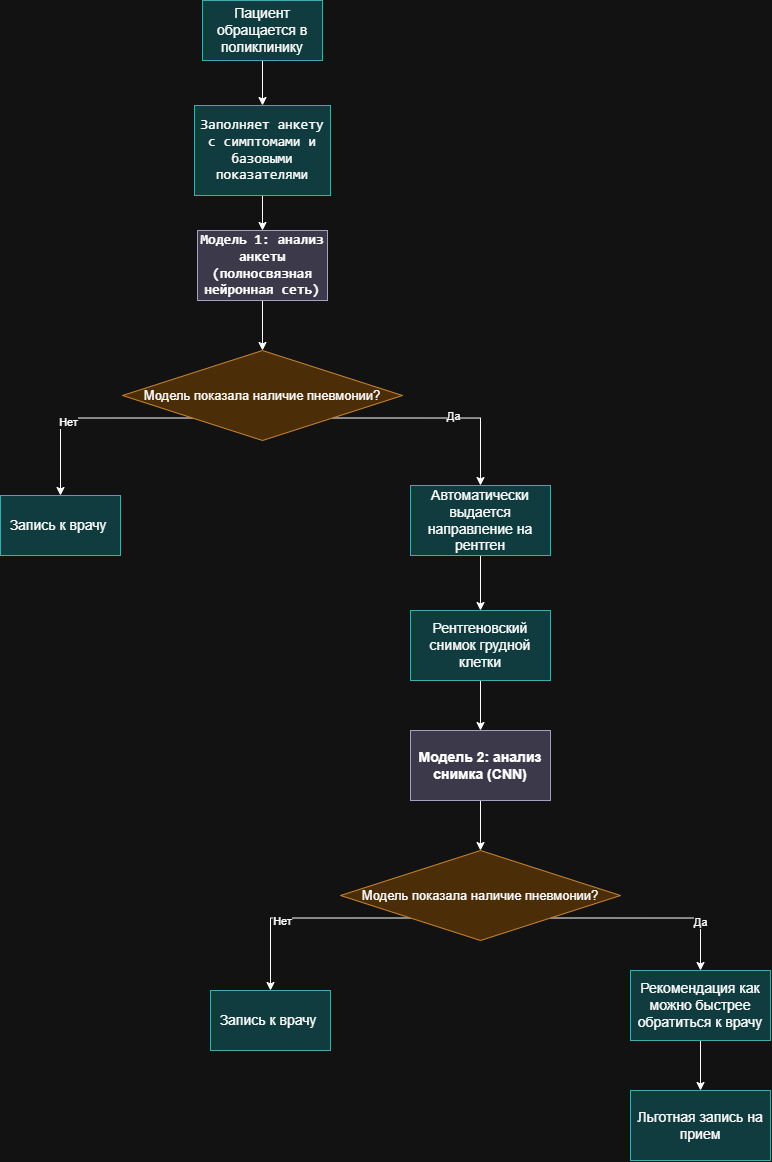

The diagram above was exported from draw.io. Its source (the exported page's mxGraphModel, read from the mxfile embedded in the PNG):
<mxGraphModel dx="752" dy="437" grid="1" gridSize="10" guides="1" tooltips="1" connect="1" arrows="1" fold="1" page="1" pageScale="1" pageWidth="827" pageHeight="1169" math="0" shadow="0">
  <root>
    <mxCell id="0" />
    <mxCell id="1" parent="0" />
    <mxCell id="Gcko_ccraiu2kMXDn2TQ-17" edge="1" parent="1" source="Gcko_ccraiu2kMXDn2TQ-1" style="edgeStyle=orthogonalEdgeStyle;rounded=0;orthogonalLoop=1;jettySize=auto;html=1;" target="Gcko_ccraiu2kMXDn2TQ-3" value="">
      <mxGeometry relative="1" as="geometry" />
    </mxCell>
    <mxCell id="Gcko_ccraiu2kMXDn2TQ-1" parent="1" style="rounded=0;whiteSpace=wrap;html=1;fillColor=#b0e3e6;strokeColor=#0e8088;" value="&lt;font style=&quot;font-size: 14px;&quot;&gt;Пациент обращается в поликлинику&lt;/font&gt;" vertex="1">
      <mxGeometry height="60" width="120" x="302" y="60" as="geometry" />
    </mxCell>
    <mxCell id="Gcko_ccraiu2kMXDn2TQ-18" edge="1" parent="1" source="Gcko_ccraiu2kMXDn2TQ-3" style="edgeStyle=orthogonalEdgeStyle;rounded=0;orthogonalLoop=1;jettySize=auto;html=1;" target="Gcko_ccraiu2kMXDn2TQ-5" value="">
      <mxGeometry relative="1" as="geometry" />
    </mxCell>
    <mxCell id="Gcko_ccraiu2kMXDn2TQ-3" parent="1" style="rounded=0;whiteSpace=wrap;html=1;fillColor=#b0e3e6;strokeColor=#0e8088;" value="&lt;p data-start=&quot;1970&quot; data-end=&quot;2032&quot;&gt;&lt;code data-start=&quot;1977&quot; data-end=&quot;2032&quot;&gt;&lt;font style=&quot;font-size: 14px;&quot;&gt;Заполняет анкету с симптомами и базовыми показателями&lt;/font&gt;&lt;/code&gt;&lt;/p&gt;&lt;p data-start=&quot;2034&quot; data-end=&quot;2066&quot;&gt;&lt;/p&gt;" vertex="1">
      <mxGeometry height="90" width="136" x="294" y="165" as="geometry" />
    </mxCell>
    <mxCell id="Gcko_ccraiu2kMXDn2TQ-4" parent="1" style="rounded=0;whiteSpace=wrap;html=1;fillColor=#b0e3e6;strokeColor=#0e8088;" value="&lt;font style=&quot;font-size: 14px;&quot;&gt;Запись к врачу&amp;nbsp;&lt;/font&gt;" vertex="1">
      <mxGeometry height="60" width="120" x="100" y="555" as="geometry" />
    </mxCell>
    <mxCell id="Gcko_ccraiu2kMXDn2TQ-19" edge="1" parent="1" source="Gcko_ccraiu2kMXDn2TQ-5" style="edgeStyle=orthogonalEdgeStyle;rounded=0;orthogonalLoop=1;jettySize=auto;html=1;" target="Gcko_ccraiu2kMXDn2TQ-6" value="">
      <mxGeometry relative="1" as="geometry" />
    </mxCell>
    <mxCell id="Gcko_ccraiu2kMXDn2TQ-5" parent="1" style="rounded=0;whiteSpace=wrap;html=1;fillColor=#d0cee2;strokeColor=#56517e;" value="&lt;p data-start=&quot;2034&quot; data-end=&quot;2066&quot;&gt;&lt;code data-start=&quot;2041&quot; data-end=&quot;2066&quot;&gt;&lt;b&gt;&lt;font style=&quot;font-size: 14px;&quot;&gt;Модель 1: анализ анкеты (полносвязная нейронная сеть)&lt;/font&gt;&lt;/b&gt;&lt;/code&gt;&lt;/p&gt;&lt;p data-start=&quot;2068&quot; data-end=&quot;2107&quot;&gt;&lt;/p&gt;" vertex="1">
      <mxGeometry height="70" width="130" x="297" y="290" as="geometry" />
    </mxCell>
    <mxCell id="Gcko_ccraiu2kMXDn2TQ-23" edge="1" parent="1" source="Gcko_ccraiu2kMXDn2TQ-6" style="edgeStyle=orthogonalEdgeStyle;rounded=0;orthogonalLoop=1;jettySize=auto;html=1;exitX=0;exitY=1;exitDx=0;exitDy=0;entryX=0.5;entryY=0;entryDx=0;entryDy=0;" target="Gcko_ccraiu2kMXDn2TQ-4">
      <mxGeometry relative="1" as="geometry" />
    </mxCell>
    <mxCell id="0Z8gxwSVzKmmwM616E4b-1" connectable="0" parent="Gcko_ccraiu2kMXDn2TQ-23" style="edgeLabel;html=1;align=center;verticalAlign=middle;resizable=0;points=[];" value="Нет" vertex="1">
      <mxGeometry relative="1" x="0.1896" y="4" as="geometry">
        <mxPoint as="offset" />
      </mxGeometry>
    </mxCell>
    <mxCell id="Gcko_ccraiu2kMXDn2TQ-24" edge="1" parent="1" source="Gcko_ccraiu2kMXDn2TQ-6" style="edgeStyle=orthogonalEdgeStyle;rounded=0;orthogonalLoop=1;jettySize=auto;html=1;exitX=1;exitY=1;exitDx=0;exitDy=0;entryX=0.5;entryY=0;entryDx=0;entryDy=0;" target="Gcko_ccraiu2kMXDn2TQ-8">
      <mxGeometry relative="1" as="geometry" />
    </mxCell>
    <mxCell id="0Z8gxwSVzKmmwM616E4b-2" connectable="0" parent="Gcko_ccraiu2kMXDn2TQ-24" style="edgeLabel;html=1;align=center;verticalAlign=middle;resizable=0;points=[];" value="Да" vertex="1">
      <mxGeometry relative="1" x="0.1196" y="2" as="geometry">
        <mxPoint as="offset" />
      </mxGeometry>
    </mxCell>
    <mxCell id="Gcko_ccraiu2kMXDn2TQ-6" parent="1" style="rhombus;whiteSpace=wrap;html=1;fillColor=#fad7ac;strokeColor=#b46504;" value="&lt;font style=&quot;font-size: 13px;&quot;&gt;Модель показала наличие пневмонии?&lt;/font&gt;" vertex="1">
      <mxGeometry height="90" width="280" x="222" y="410" as="geometry" />
    </mxCell>
    <mxCell id="Gcko_ccraiu2kMXDn2TQ-25" edge="1" parent="1" source="Gcko_ccraiu2kMXDn2TQ-8" style="edgeStyle=orthogonalEdgeStyle;rounded=0;orthogonalLoop=1;jettySize=auto;html=1;" target="Gcko_ccraiu2kMXDn2TQ-9">
      <mxGeometry relative="1" as="geometry" />
    </mxCell>
    <mxCell id="Gcko_ccraiu2kMXDn2TQ-8" parent="1" style="rounded=0;whiteSpace=wrap;html=1;fillColor=#b0e3e6;strokeColor=#0e8088;" value="&lt;font style=&quot;font-size: 14px;&quot;&gt;Автоматически выдается направление на рентген&lt;/font&gt;" vertex="1">
      <mxGeometry height="70" width="140" x="510" y="545" as="geometry" />
    </mxCell>
    <mxCell id="Gcko_ccraiu2kMXDn2TQ-26" edge="1" parent="1" source="Gcko_ccraiu2kMXDn2TQ-9" style="edgeStyle=orthogonalEdgeStyle;rounded=0;orthogonalLoop=1;jettySize=auto;html=1;" target="Gcko_ccraiu2kMXDn2TQ-10">
      <mxGeometry relative="1" as="geometry" />
    </mxCell>
    <mxCell id="Gcko_ccraiu2kMXDn2TQ-9" parent="1" style="rounded=0;whiteSpace=wrap;html=1;fillColor=#b0e3e6;strokeColor=#0e8088;" value="&lt;font style=&quot;font-size: 14px;&quot;&gt;Рентгеновский снимок грудной клетки&lt;/font&gt;" vertex="1">
      <mxGeometry height="70" width="140" x="510" y="670" as="geometry" />
    </mxCell>
    <mxCell id="Gcko_ccraiu2kMXDn2TQ-27" edge="1" parent="1" source="Gcko_ccraiu2kMXDn2TQ-10" style="edgeStyle=orthogonalEdgeStyle;rounded=0;orthogonalLoop=1;jettySize=auto;html=1;" target="Gcko_ccraiu2kMXDn2TQ-11" value="">
      <mxGeometry relative="1" as="geometry" />
    </mxCell>
    <mxCell id="Gcko_ccraiu2kMXDn2TQ-10" parent="1" style="rounded=0;whiteSpace=wrap;html=1;fillColor=#d0cee2;strokeColor=#56517e;" value="&lt;b&gt;&lt;font style=&quot;font-size: 14px;&quot;&gt;Модель 2: анализ снимка (CNN)&lt;/font&gt;&lt;/b&gt;" vertex="1">
      <mxGeometry height="70" width="140" x="510" y="790" as="geometry" />
    </mxCell>
    <mxCell id="Gcko_ccraiu2kMXDn2TQ-28" edge="1" parent="1" source="Gcko_ccraiu2kMXDn2TQ-11" style="edgeStyle=orthogonalEdgeStyle;rounded=0;orthogonalLoop=1;jettySize=auto;html=1;exitX=0;exitY=1;exitDx=0;exitDy=0;entryX=0.5;entryY=0;entryDx=0;entryDy=0;" target="Gcko_ccraiu2kMXDn2TQ-12">
      <mxGeometry relative="1" as="geometry" />
    </mxCell>
    <mxCell id="0Z8gxwSVzKmmwM616E4b-3" connectable="0" parent="Gcko_ccraiu2kMXDn2TQ-28" style="edgeLabel;html=1;align=center;verticalAlign=middle;resizable=0;points=[];" value="Нет" vertex="1">
      <mxGeometry relative="1" x="0.2134" y="3" as="geometry">
        <mxPoint as="offset" />
      </mxGeometry>
    </mxCell>
    <mxCell id="Gcko_ccraiu2kMXDn2TQ-29" edge="1" parent="1" source="Gcko_ccraiu2kMXDn2TQ-11" style="edgeStyle=orthogonalEdgeStyle;rounded=0;orthogonalLoop=1;jettySize=auto;html=1;exitX=1;exitY=1;exitDx=0;exitDy=0;entryX=0.5;entryY=0;entryDx=0;entryDy=0;" target="Gcko_ccraiu2kMXDn2TQ-13">
      <mxGeometry relative="1" as="geometry" />
    </mxCell>
    <mxCell id="0Z8gxwSVzKmmwM616E4b-4" connectable="0" parent="Gcko_ccraiu2kMXDn2TQ-29" style="edgeLabel;html=1;align=center;verticalAlign=middle;resizable=0;points=[];" value="Да" vertex="1">
      <mxGeometry relative="1" x="0.5238" as="geometry">
        <mxPoint as="offset" />
      </mxGeometry>
    </mxCell>
    <mxCell id="Gcko_ccraiu2kMXDn2TQ-11" parent="1" style="rhombus;whiteSpace=wrap;html=1;fillColor=#fad7ac;strokeColor=#b46504;" value="&lt;font style=&quot;font-size: 13px;&quot;&gt;Модель показала наличие пневмонии?&lt;/font&gt;" vertex="1">
      <mxGeometry height="90" width="280" x="440" y="910" as="geometry" />
    </mxCell>
    <mxCell id="Gcko_ccraiu2kMXDn2TQ-12" parent="1" style="rounded=0;whiteSpace=wrap;html=1;fillColor=#b0e3e6;strokeColor=#0e8088;" value="&lt;font style=&quot;font-size: 14px;&quot;&gt;Запись к врачу&amp;nbsp;&lt;/font&gt;" vertex="1">
      <mxGeometry height="60" width="120" x="310" y="1050" as="geometry" />
    </mxCell>
    <mxCell id="Gcko_ccraiu2kMXDn2TQ-30" edge="1" parent="1" source="Gcko_ccraiu2kMXDn2TQ-13" style="edgeStyle=orthogonalEdgeStyle;rounded=0;orthogonalLoop=1;jettySize=auto;html=1;" target="Gcko_ccraiu2kMXDn2TQ-15" value="">
      <mxGeometry relative="1" as="geometry" />
    </mxCell>
    <mxCell id="Gcko_ccraiu2kMXDn2TQ-13" parent="1" style="rounded=0;whiteSpace=wrap;html=1;fillColor=#b0e3e6;strokeColor=#0e8088;" value="&lt;font style=&quot;font-size: 14px;&quot;&gt;Рекомендация как можно быстрее обратиться к врачу&lt;/font&gt;" vertex="1">
      <mxGeometry height="70" width="140" x="730" y="1030" as="geometry" />
    </mxCell>
    <mxCell id="Gcko_ccraiu2kMXDn2TQ-15" parent="1" style="rounded=0;whiteSpace=wrap;html=1;fillColor=#b0e3e6;strokeColor=#0e8088;" value="&lt;font style=&quot;font-size: 14px;&quot;&gt;Льготная запись на прием&lt;/font&gt;" vertex="1">
      <mxGeometry height="70" width="140" x="730" y="1150" as="geometry" />
    </mxCell>
  </root>
</mxGraphModel>